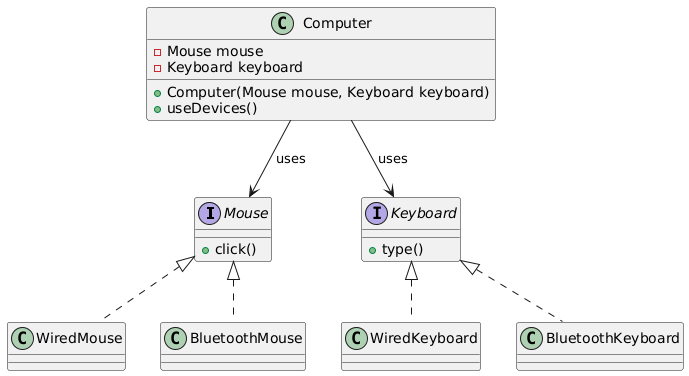

The diagram above was rendered by PlantUML. Its source (embedded in the PNG):
@startuml
interface Mouse {
    +click()
}

class WiredMouse implements Mouse
class BluetoothMouse implements Mouse

interface Keyboard {
    +type()
}

class WiredKeyboard implements Keyboard
class BluetoothKeyboard implements Keyboard

class Computer {
    - Mouse mouse
    - Keyboard keyboard
    + Computer(Mouse mouse, Keyboard keyboard)
    + useDevices()
}

Computer --> Mouse : uses
Computer --> Keyboard : uses
@enduml